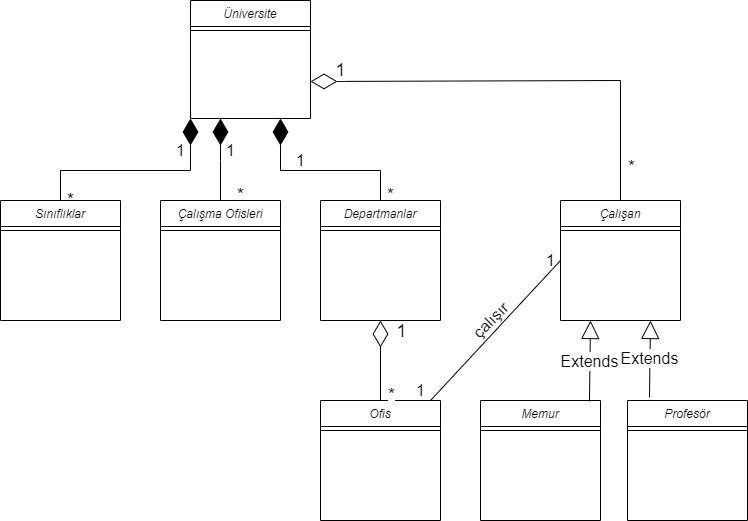

The diagram above was exported from draw.io. Its source (the exported page's mxGraphModel, read from the mxfile embedded in the PNG):
<mxGraphModel dx="1108" dy="450" grid="1" gridSize="10" guides="1" tooltips="1" connect="1" arrows="1" fold="1" page="1" pageScale="1" pageWidth="827" pageHeight="1169" math="0" shadow="0">
  <root>
    <mxCell id="WIyWlLk6GJQsqaUBKTNV-0" />
    <mxCell id="WIyWlLk6GJQsqaUBKTNV-1" parent="WIyWlLk6GJQsqaUBKTNV-0" />
    <mxCell id="zkfFHV4jXpPFQw0GAbJ--0" value="Üniversite" style="swimlane;fontStyle=2;align=center;verticalAlign=top;childLayout=stackLayout;horizontal=1;startSize=26;horizontalStack=0;resizeParent=1;resizeLast=0;collapsible=1;marginBottom=0;rounded=0;shadow=0;strokeWidth=1;" parent="WIyWlLk6GJQsqaUBKTNV-1" vertex="1">
      <mxGeometry x="270" y="40" width="120" height="118" as="geometry">
        <mxRectangle x="230" y="140" width="160" height="26" as="alternateBounds" />
      </mxGeometry>
    </mxCell>
    <mxCell id="zkfFHV4jXpPFQw0GAbJ--4" value="" style="line;html=1;strokeWidth=1;align=left;verticalAlign=middle;spacingTop=-1;spacingLeft=3;spacingRight=3;rotatable=0;labelPosition=right;points=[];portConstraint=eastwest;" parent="zkfFHV4jXpPFQw0GAbJ--0" vertex="1">
      <mxGeometry y="26" width="120" height="8" as="geometry" />
    </mxCell>
    <mxCell id="Q3e9-5xw63BOOBWDpAg9-0" value="Sınıflıklar" style="swimlane;fontStyle=2;align=center;verticalAlign=top;childLayout=stackLayout;horizontal=1;startSize=26;horizontalStack=0;resizeParent=1;resizeLast=0;collapsible=1;marginBottom=0;rounded=0;shadow=0;strokeWidth=1;" parent="WIyWlLk6GJQsqaUBKTNV-1" vertex="1">
      <mxGeometry x="80" y="240" width="120" height="120" as="geometry">
        <mxRectangle x="230" y="140" width="160" height="26" as="alternateBounds" />
      </mxGeometry>
    </mxCell>
    <mxCell id="Q3e9-5xw63BOOBWDpAg9-1" value="" style="line;html=1;strokeWidth=1;align=left;verticalAlign=middle;spacingTop=-1;spacingLeft=3;spacingRight=3;rotatable=0;labelPosition=right;points=[];portConstraint=eastwest;" parent="Q3e9-5xw63BOOBWDpAg9-0" vertex="1">
      <mxGeometry y="26" width="120" height="8" as="geometry" />
    </mxCell>
    <mxCell id="Q3e9-5xw63BOOBWDpAg9-2" value="Çalışma Ofisleri" style="swimlane;fontStyle=2;align=center;verticalAlign=top;childLayout=stackLayout;horizontal=1;startSize=26;horizontalStack=0;resizeParent=1;resizeLast=0;collapsible=1;marginBottom=0;rounded=0;shadow=0;strokeWidth=1;" parent="WIyWlLk6GJQsqaUBKTNV-1" vertex="1">
      <mxGeometry x="240" y="240" width="120" height="120" as="geometry">
        <mxRectangle x="230" y="140" width="160" height="26" as="alternateBounds" />
      </mxGeometry>
    </mxCell>
    <mxCell id="Q3e9-5xw63BOOBWDpAg9-3" value="" style="line;html=1;strokeWidth=1;align=left;verticalAlign=middle;spacingTop=-1;spacingLeft=3;spacingRight=3;rotatable=0;labelPosition=right;points=[];portConstraint=eastwest;" parent="Q3e9-5xw63BOOBWDpAg9-2" vertex="1">
      <mxGeometry y="26" width="120" height="8" as="geometry" />
    </mxCell>
    <mxCell id="Q3e9-5xw63BOOBWDpAg9-4" value="Departmanlar" style="swimlane;fontStyle=2;align=center;verticalAlign=top;childLayout=stackLayout;horizontal=1;startSize=26;horizontalStack=0;resizeParent=1;resizeLast=0;collapsible=1;marginBottom=0;rounded=0;shadow=0;strokeWidth=1;" parent="WIyWlLk6GJQsqaUBKTNV-1" vertex="1">
      <mxGeometry x="400" y="240" width="120" height="120" as="geometry">
        <mxRectangle x="470" y="240" width="160" height="26" as="alternateBounds" />
      </mxGeometry>
    </mxCell>
    <mxCell id="Q3e9-5xw63BOOBWDpAg9-5" value="" style="line;html=1;strokeWidth=1;align=left;verticalAlign=middle;spacingTop=-1;spacingLeft=3;spacingRight=3;rotatable=0;labelPosition=right;points=[];portConstraint=eastwest;" parent="Q3e9-5xw63BOOBWDpAg9-4" vertex="1">
      <mxGeometry y="26" width="120" height="8" as="geometry" />
    </mxCell>
    <mxCell id="Q3e9-5xw63BOOBWDpAg9-6" value="Ofis" style="swimlane;fontStyle=2;align=center;verticalAlign=top;childLayout=stackLayout;horizontal=1;startSize=26;horizontalStack=0;resizeParent=1;resizeLast=0;collapsible=1;marginBottom=0;rounded=0;shadow=0;strokeWidth=1;" parent="WIyWlLk6GJQsqaUBKTNV-1" vertex="1">
      <mxGeometry x="400" y="440" width="120" height="120" as="geometry">
        <mxRectangle x="470" y="240" width="160" height="26" as="alternateBounds" />
      </mxGeometry>
    </mxCell>
    <mxCell id="Q3e9-5xw63BOOBWDpAg9-7" value="" style="line;html=1;strokeWidth=1;align=left;verticalAlign=middle;spacingTop=-1;spacingLeft=3;spacingRight=3;rotatable=0;labelPosition=right;points=[];portConstraint=eastwest;" parent="Q3e9-5xw63BOOBWDpAg9-6" vertex="1">
      <mxGeometry y="26" width="120" height="8" as="geometry" />
    </mxCell>
    <mxCell id="Q3e9-5xw63BOOBWDpAg9-9" value="" style="endArrow=diamondThin;endFill=0;endSize=24;html=1;rounded=0;entryX=0.5;entryY=1;entryDx=0;entryDy=0;exitX=0.5;exitY=0;exitDx=0;exitDy=0;" parent="WIyWlLk6GJQsqaUBKTNV-1" source="Q3e9-5xw63BOOBWDpAg9-6" target="Q3e9-5xw63BOOBWDpAg9-4" edge="1">
      <mxGeometry width="160" relative="1" as="geometry">
        <mxPoint x="270" y="500" as="sourcePoint" />
        <mxPoint x="430" y="500" as="targetPoint" />
      </mxGeometry>
    </mxCell>
    <mxCell id="Q3e9-5xw63BOOBWDpAg9-10" value="*" style="edgeLabel;html=1;align=center;verticalAlign=middle;resizable=0;points=[];fontSize=18;" parent="Q3e9-5xw63BOOBWDpAg9-9" vertex="1" connectable="0">
      <mxGeometry x="-0.6667" relative="1" as="geometry">
        <mxPoint x="10" y="7" as="offset" />
      </mxGeometry>
    </mxCell>
    <mxCell id="Q3e9-5xw63BOOBWDpAg9-11" value="1" style="edgeLabel;html=1;align=center;verticalAlign=middle;resizable=0;points=[];fontSize=18;" parent="Q3e9-5xw63BOOBWDpAg9-9" vertex="1" connectable="0">
      <mxGeometry x="0.7451" y="-3" relative="1" as="geometry">
        <mxPoint x="17" as="offset" />
      </mxGeometry>
    </mxCell>
    <mxCell id="Q3e9-5xw63BOOBWDpAg9-12" value="" style="endArrow=diamondThin;endFill=1;endSize=24;html=1;rounded=0;fontSize=18;exitX=0.5;exitY=0;exitDx=0;exitDy=0;entryX=0;entryY=1;entryDx=0;entryDy=0;" parent="WIyWlLk6GJQsqaUBKTNV-1" source="Q3e9-5xw63BOOBWDpAg9-0" target="zkfFHV4jXpPFQw0GAbJ--0" edge="1">
      <mxGeometry width="160" relative="1" as="geometry">
        <mxPoint x="300" y="460" as="sourcePoint" />
        <mxPoint x="290" y="170" as="targetPoint" />
        <Array as="points">
          <mxPoint x="140" y="210" />
          <mxPoint x="270" y="210" />
        </Array>
      </mxGeometry>
    </mxCell>
    <mxCell id="Q3e9-5xw63BOOBWDpAg9-13" value="" style="endArrow=diamondThin;endFill=1;endSize=24;html=1;rounded=0;fontSize=18;exitX=0.5;exitY=0;exitDx=0;exitDy=0;entryX=0.25;entryY=1;entryDx=0;entryDy=0;" parent="WIyWlLk6GJQsqaUBKTNV-1" source="Q3e9-5xw63BOOBWDpAg9-2" target="zkfFHV4jXpPFQw0GAbJ--0" edge="1">
      <mxGeometry width="160" relative="1" as="geometry">
        <mxPoint x="150" y="250" as="sourcePoint" />
        <mxPoint x="310" y="160" as="targetPoint" />
        <Array as="points">
          <mxPoint x="300" y="200" />
        </Array>
      </mxGeometry>
    </mxCell>
    <mxCell id="Q3e9-5xw63BOOBWDpAg9-14" value="" style="endArrow=diamondThin;endFill=1;endSize=24;html=1;rounded=0;fontSize=18;exitX=0.5;exitY=0;exitDx=0;exitDy=0;entryX=0.75;entryY=1;entryDx=0;entryDy=0;" parent="WIyWlLk6GJQsqaUBKTNV-1" source="Q3e9-5xw63BOOBWDpAg9-4" target="zkfFHV4jXpPFQw0GAbJ--0" edge="1">
      <mxGeometry width="160" relative="1" as="geometry">
        <mxPoint x="150" y="250" as="sourcePoint" />
        <mxPoint x="320" y="168" as="targetPoint" />
        <Array as="points">
          <mxPoint x="460" y="210" />
          <mxPoint x="360" y="210" />
        </Array>
      </mxGeometry>
    </mxCell>
    <mxCell id="Q3e9-5xw63BOOBWDpAg9-15" value="*" style="text;html=1;align=center;verticalAlign=middle;resizable=0;points=[];autosize=1;strokeColor=none;fillColor=none;fontSize=18;" parent="WIyWlLk6GJQsqaUBKTNV-1" vertex="1">
      <mxGeometry x="140" y="225" width="20" height="30" as="geometry" />
    </mxCell>
    <mxCell id="Q3e9-5xw63BOOBWDpAg9-16" value="*" style="text;html=1;align=center;verticalAlign=middle;resizable=0;points=[];autosize=1;strokeColor=none;fillColor=none;fontSize=18;" parent="WIyWlLk6GJQsqaUBKTNV-1" vertex="1">
      <mxGeometry x="310" y="220" width="20" height="30" as="geometry" />
    </mxCell>
    <mxCell id="Q3e9-5xw63BOOBWDpAg9-17" value="*" style="text;html=1;align=center;verticalAlign=middle;resizable=0;points=[];autosize=1;strokeColor=none;fillColor=none;fontSize=18;" parent="WIyWlLk6GJQsqaUBKTNV-1" vertex="1">
      <mxGeometry x="460" y="220" width="20" height="30" as="geometry" />
    </mxCell>
    <mxCell id="Q3e9-5xw63BOOBWDpAg9-18" value="1" style="text;html=1;align=center;verticalAlign=middle;resizable=0;points=[];autosize=1;strokeColor=none;fillColor=none;fontSize=16;" parent="WIyWlLk6GJQsqaUBKTNV-1" vertex="1">
      <mxGeometry x="300" y="180" width="20" height="20" as="geometry" />
    </mxCell>
    <mxCell id="Q3e9-5xw63BOOBWDpAg9-19" value="1" style="text;html=1;align=center;verticalAlign=middle;resizable=0;points=[];autosize=1;strokeColor=none;fillColor=none;fontSize=16;" parent="WIyWlLk6GJQsqaUBKTNV-1" vertex="1">
      <mxGeometry x="250" y="180" width="20" height="20" as="geometry" />
    </mxCell>
    <mxCell id="Q3e9-5xw63BOOBWDpAg9-20" value="1" style="text;html=1;align=center;verticalAlign=middle;resizable=0;points=[];autosize=1;strokeColor=none;fillColor=none;fontSize=16;" parent="WIyWlLk6GJQsqaUBKTNV-1" vertex="1">
      <mxGeometry x="370" y="190" width="20" height="20" as="geometry" />
    </mxCell>
    <mxCell id="Q3e9-5xw63BOOBWDpAg9-21" value="Çalışan" style="swimlane;fontStyle=2;align=center;verticalAlign=top;childLayout=stackLayout;horizontal=1;startSize=26;horizontalStack=0;resizeParent=1;resizeLast=0;collapsible=1;marginBottom=0;rounded=0;shadow=0;strokeWidth=1;" parent="WIyWlLk6GJQsqaUBKTNV-1" vertex="1">
      <mxGeometry x="640" y="240" width="120" height="120" as="geometry">
        <mxRectangle x="230" y="140" width="160" height="26" as="alternateBounds" />
      </mxGeometry>
    </mxCell>
    <mxCell id="Q3e9-5xw63BOOBWDpAg9-22" value="" style="line;html=1;strokeWidth=1;align=left;verticalAlign=middle;spacingTop=-1;spacingLeft=3;spacingRight=3;rotatable=0;labelPosition=right;points=[];portConstraint=eastwest;" parent="Q3e9-5xw63BOOBWDpAg9-21" vertex="1">
      <mxGeometry y="26" width="120" height="8" as="geometry" />
    </mxCell>
    <mxCell id="Q3e9-5xw63BOOBWDpAg9-23" value="" style="endArrow=diamondThin;endFill=0;endSize=24;html=1;rounded=0;exitX=0.5;exitY=0;exitDx=0;exitDy=0;" parent="WIyWlLk6GJQsqaUBKTNV-1" source="Q3e9-5xw63BOOBWDpAg9-21" edge="1">
      <mxGeometry width="160" relative="1" as="geometry">
        <mxPoint x="740" y="240" as="sourcePoint" />
        <mxPoint x="390" y="121" as="targetPoint" />
        <Array as="points">
          <mxPoint x="700" y="120" />
        </Array>
      </mxGeometry>
    </mxCell>
    <mxCell id="Q3e9-5xw63BOOBWDpAg9-24" value="*" style="edgeLabel;html=1;align=center;verticalAlign=middle;resizable=0;points=[];fontSize=18;" parent="Q3e9-5xw63BOOBWDpAg9-23" vertex="1" connectable="0">
      <mxGeometry x="-0.6667" relative="1" as="geometry">
        <mxPoint x="10" y="38" as="offset" />
      </mxGeometry>
    </mxCell>
    <mxCell id="Q3e9-5xw63BOOBWDpAg9-25" value="1" style="edgeLabel;html=1;align=center;verticalAlign=middle;resizable=0;points=[];fontSize=18;" parent="Q3e9-5xw63BOOBWDpAg9-23" vertex="1" connectable="0">
      <mxGeometry x="0.7451" y="-3" relative="1" as="geometry">
        <mxPoint x="-25" y="-8" as="offset" />
      </mxGeometry>
    </mxCell>
    <mxCell id="Q3e9-5xw63BOOBWDpAg9-26" value="Memur" style="swimlane;fontStyle=2;align=center;verticalAlign=top;childLayout=stackLayout;horizontal=1;startSize=26;horizontalStack=0;resizeParent=1;resizeLast=0;collapsible=1;marginBottom=0;rounded=0;shadow=0;strokeWidth=1;" parent="WIyWlLk6GJQsqaUBKTNV-1" vertex="1">
      <mxGeometry x="560" y="440" width="120" height="120" as="geometry">
        <mxRectangle x="230" y="140" width="160" height="26" as="alternateBounds" />
      </mxGeometry>
    </mxCell>
    <mxCell id="Q3e9-5xw63BOOBWDpAg9-27" value="" style="line;html=1;strokeWidth=1;align=left;verticalAlign=middle;spacingTop=-1;spacingLeft=3;spacingRight=3;rotatable=0;labelPosition=right;points=[];portConstraint=eastwest;" parent="Q3e9-5xw63BOOBWDpAg9-26" vertex="1">
      <mxGeometry y="26" width="120" height="8" as="geometry" />
    </mxCell>
    <mxCell id="Q3e9-5xw63BOOBWDpAg9-28" value="Profesör" style="swimlane;fontStyle=2;align=center;verticalAlign=top;childLayout=stackLayout;horizontal=1;startSize=26;horizontalStack=0;resizeParent=1;resizeLast=0;collapsible=1;marginBottom=0;rounded=0;shadow=0;strokeWidth=1;" parent="WIyWlLk6GJQsqaUBKTNV-1" vertex="1">
      <mxGeometry x="707" y="440" width="120" height="120" as="geometry">
        <mxRectangle x="230" y="140" width="160" height="26" as="alternateBounds" />
      </mxGeometry>
    </mxCell>
    <mxCell id="Q3e9-5xw63BOOBWDpAg9-29" value="" style="line;html=1;strokeWidth=1;align=left;verticalAlign=middle;spacingTop=-1;spacingLeft=3;spacingRight=3;rotatable=0;labelPosition=right;points=[];portConstraint=eastwest;" parent="Q3e9-5xw63BOOBWDpAg9-28" vertex="1">
      <mxGeometry y="26" width="120" height="8" as="geometry" />
    </mxCell>
    <mxCell id="Q3e9-5xw63BOOBWDpAg9-32" value="Extends" style="endArrow=block;endSize=16;endFill=0;html=1;rounded=0;fontSize=16;exitX=0.908;exitY=0.008;exitDx=0;exitDy=0;entryX=0.25;entryY=1;entryDx=0;entryDy=0;exitPerimeter=0;" parent="WIyWlLk6GJQsqaUBKTNV-1" source="Q3e9-5xw63BOOBWDpAg9-26" target="Q3e9-5xw63BOOBWDpAg9-21" edge="1">
      <mxGeometry width="160" relative="1" as="geometry">
        <mxPoint x="540" y="410" as="sourcePoint" />
        <mxPoint x="700" y="410" as="targetPoint" />
      </mxGeometry>
    </mxCell>
    <mxCell id="Q3e9-5xw63BOOBWDpAg9-33" value="Extends" style="endArrow=block;endSize=16;endFill=0;html=1;rounded=0;fontSize=16;exitX=0.183;exitY=-0.025;exitDx=0;exitDy=0;entryX=0.75;entryY=1;entryDx=0;entryDy=0;exitPerimeter=0;" parent="WIyWlLk6GJQsqaUBKTNV-1" source="Q3e9-5xw63BOOBWDpAg9-28" target="Q3e9-5xw63BOOBWDpAg9-21" edge="1">
      <mxGeometry width="160" relative="1" as="geometry">
        <mxPoint x="600" y="450" as="sourcePoint" />
        <mxPoint x="600" y="370" as="targetPoint" />
        <Array as="points" />
      </mxGeometry>
    </mxCell>
    <mxCell id="Q3e9-5xw63BOOBWDpAg9-34" value="" style="endArrow=none;html=1;rounded=0;fontSize=16;entryX=0;entryY=0.5;entryDx=0;entryDy=0;" parent="WIyWlLk6GJQsqaUBKTNV-1" target="Q3e9-5xw63BOOBWDpAg9-21" edge="1">
      <mxGeometry width="50" height="50" relative="1" as="geometry">
        <mxPoint x="510" y="440" as="sourcePoint" />
        <mxPoint x="620" y="310" as="targetPoint" />
        <Array as="points" />
      </mxGeometry>
    </mxCell>
    <mxCell id="Q3e9-5xw63BOOBWDpAg9-35" value="çalışır" style="text;html=1;align=center;verticalAlign=middle;resizable=0;points=[];autosize=1;strokeColor=none;fillColor=none;fontSize=16;rotation=-45;" parent="WIyWlLk6GJQsqaUBKTNV-1" vertex="1">
      <mxGeometry x="540" y="350" width="60" height="20" as="geometry" />
    </mxCell>
    <mxCell id="Q3e9-5xw63BOOBWDpAg9-36" value="1" style="text;html=1;align=center;verticalAlign=middle;resizable=0;points=[];autosize=1;strokeColor=none;fillColor=none;fontSize=16;" parent="WIyWlLk6GJQsqaUBKTNV-1" vertex="1">
      <mxGeometry x="620" y="290" width="20" height="20" as="geometry" />
    </mxCell>
    <mxCell id="Q3e9-5xw63BOOBWDpAg9-37" value="1" style="text;html=1;align=center;verticalAlign=middle;resizable=0;points=[];autosize=1;strokeColor=none;fillColor=none;fontSize=16;" parent="WIyWlLk6GJQsqaUBKTNV-1" vertex="1">
      <mxGeometry x="490" y="420" width="20" height="20" as="geometry" />
    </mxCell>
  </root>
</mxGraphModel>